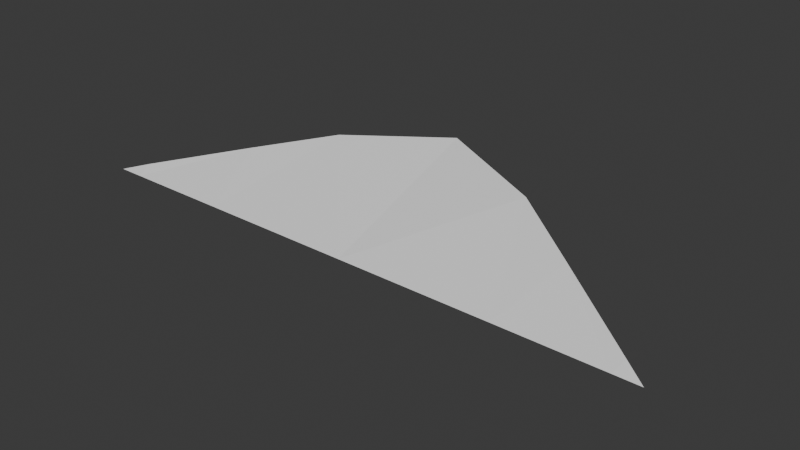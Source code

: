 # Source: CutNinja.blend  (saved by Blender 4.2.67; exported with 4.5.12 LTS)
import bpy
from mathutils import Matrix  # noqa: F401  (used for matrix-valued properties, if any)

bpy.ops.wm.read_factory_settings(use_empty=True)
scene = bpy.context.scene
scene.name = 'Scene'

# ---- collections
col_collection = bpy.data.collections.new('Collection'); scene.collection.children.link(col_collection)

# ---- world
world_world = bpy.data.worlds.new('World'); scene.world = world_world
world_world.use_nodes = True; world_world.node_tree.nodes.clear()
_N = world_world.node_tree.nodes; _L = world_world.node_tree.links
n0 = _N.new('ShaderNodeOutputWorld'); n0.name = 'World Output'; n0.location = (300, 300)
n1 = _N.new('ShaderNodeBackground'); n1.name = 'Background'; n1.location = (10, 300)
n1.inputs[0].default_value = (0.05088, 0.05088, 0.05088, 1.0)
_L.new(n1.outputs[0], n0.inputs[0])
n0.is_active_output = True
world_world.color = (0.05088, 0.05088, 0.05088)
world_world.sun_shadow_jitter_overblur = 0.0

# ---- meshes
me_plane = bpy.data.meshes.new('Plane')
me_plane.from_pydata([(2.189, 1.381e-09, -0.001566), (1.504, -0.6526, -1.669), (2.488, 0.4112, -1.016), (1.495, 0.6526, -1.671), (2.498, -0.4112, -1.016), (0.0, -0.8082, -2.266), (1.0, 1.381e-09, -0.001566), (0.0, 0.8082, -2.29), (0.0, 1.381e-09, -0.001566), (3.678, 1.381e-09, -0.001566), (3.731, 0.09177, -0.1973), (3.742, -0.09177, -0.1982), (4.04, -6.845e-11, -0.001566), (-2.189, 1.381e-09, -0.001566), (-1.504, -0.6526, -1.669), (-2.488, 0.4112, -1.016), (-1.495, 0.6526, -1.671), (-2.498, -0.4112, -1.016), (-1.0, 1.381e-09, -0.001566), (-3.678, 1.381e-09, -0.001566), (-3.731, 0.09177, -0.1973), (-3.742, -0.09177, -0.1982), (-4.04, -6.845e-11, -0.001566)], [], [(8, 6, 3, 7), (6, 1, 4, 0), (3, 6, 0, 2), (5, 1, 6, 8), (2, 0, 9, 10), (0, 4, 11, 9), (10, 9, 12), (9, 11, 12), (8, 7, 16, 18), (18, 13, 17, 14), (16, 15, 13, 18), (5, 8, 18, 14), (15, 20, 19, 13), (13, 19, 21, 17), (20, 22, 19), (19, 22, 21)])
_uv = me_plane.uv_layers.new(name='UVMap')
_uv.uv.foreach_set('vector', [0.5, 0.9929, 0.3763, 0.993, 0.3149, 0.7713, 0.5, 0.6926, 0.6237, 0.9928, 0.6862, 0.7713, 0.8092, 0.8575, 0.7709, 0.9929, 0.3149, 0.7713, 0.3763, 0.993, 0.2291, 0.9931, 0.1921, 0.8576, 0.5, 0.6952, 0.6862, 0.7713, 0.6237, 0.9928, 0.5, 0.9927, 0.1921, 0.8576, 0.2291, 0.9931, 0.04494, 0.9932, 0.03836, 0.9665, 0.7709, 0.9929, 0.8092, 0.8575, 0.963, 0.9662, 0.9551, 0.993, 0.03836, 0.9665, 0.04494, 0.9932, 0.0001093, 0.9933, 0.9551, 0.993, 0.963, 0.9662, 0.9999, 0.9931, 0.5, 0.9929, 0.5, 0.6926, 0.6851, 0.7713, 0.6237, 0.993, 0.3763, 0.9928, 0.2291, 0.9929, 0.1908, 0.8575, 0.3138, 0.7713, 0.6851, 0.7713, 0.8079, 0.8576, 0.7709, 0.9931, 0.6237, 0.993, 0.5, 0.6952, 0.5, 0.9927, 0.3763, 0.9928, 0.3138, 0.7713, 0.8079, 0.8576, 0.9616, 0.9665, 0.9551, 0.9932, 0.7709, 0.9931, 0.2291, 0.9929, 0.04494, 0.993, 0.03699, 0.9662, 0.1908, 0.8575, 0.9616, 0.9665, 0.9999, 0.9933, 0.9551, 0.9932, 0.04494, 0.993, 0.0001093, 0.9931, 0.03699, 0.9662])
me_plane.update()

# ---- objects
ob_plane = bpy.data.objects.new('Plane', me_plane)

# ---- transforms, parenting, visibility, modifiers, constraints
ob_plane.location = (0.0, 0.0, 0.0)
ob_plane.rotation_euler = (1.571, -0.0, 0.0)

# ---- collection membership
col_collection.objects.link(ob_plane)

# ---- scene / render settings (as saved in the file)
scene.frame_start = 1; scene.frame_end = 250; scene.frame_set(1)
scene.render.engine = 'BLENDER_EEVEE_NEXT'
bpy.context.view_layer.update()

# ---- added for rendering (the .blend has no active camera and no usable light): camera, sun
cam_auto = bpy.data.cameras.new('AutoCamera')
cam_auto.lens = 50.0
cam_auto.sensor_width = 36.0
cam_auto.clip_end = 1000.0
ob_auto_camera = bpy.data.objects.new('AutoCamera', cam_auto)
scene.collection.objects.link(ob_auto_camera)
ob_auto_camera.location = (7.91239, -8.34919, 6.32991)
ob_auto_camera.rotation_euler = (1.09748, -7.21219e-08, 0.694738)
scene.camera = ob_auto_camera
light_auto_sun = bpy.data.lights.new('AutoSun', 'SUN')
light_auto_sun.energy = 3.0
light_auto_sun.angle = 0.0523599
ob_auto_sun = bpy.data.objects.new('AutoSun', light_auto_sun)
scene.collection.objects.link(ob_auto_sun)
ob_auto_sun.rotation_euler = (0.872665, 0.174533, 0.523599)
bpy.context.view_layer.update()
